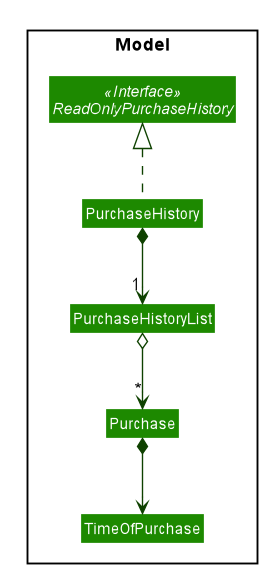

The diagram above was rendered by PlantUML. Its source (embedded in the PNG):
@startuml








skinparam BackgroundColor #FFFFFFF

skinparam Shadowing false

skinparam Class {
    FontColor #FFFFFF
    BorderThickness 1
    BorderColor #FFFFFF
    StereotypeFontColor #FFFFFF
    FontName Arial
}

skinparam Actor {
    BorderColor #000000
    Color #000000
    FontName Arial
}

skinparam Sequence {
    MessageAlign center
    BoxFontSize 15
    BoxPadding 0
    BoxFontColor #FFFFFF
    FontName Arial
}

skinparam Participant {
    FontColor #FFFFFFF
    Padding 20
}

skinparam MinClassWidth 50
skinparam ParticipantPadding 10
skinparam Shadowing false
skinparam DefaultTextAlignment center
skinparam packageStyle Rectangle

hide footbox
hide members
hide circle
skinparam arrowThickness 1.1
skinparam arrowColor #0E4100
skinparam classBackgroundColor #1D8900

package Model <<Rectangle>> {
    Interface ReadOnlyPurchaseHistory <<Interface>>
    Class PurchaseHistory
    Class PurchaseHistoryList
    Class Purchase
    Class TimeOfPurchase
}
PurchaseHistory .up.|> ReadOnlyPurchaseHistory
PurchaseHistory *--> "1" PurchaseHistoryList
PurchaseHistoryList o--> "*" Purchase
Purchase *--> TimeOfPurchase

@enduml